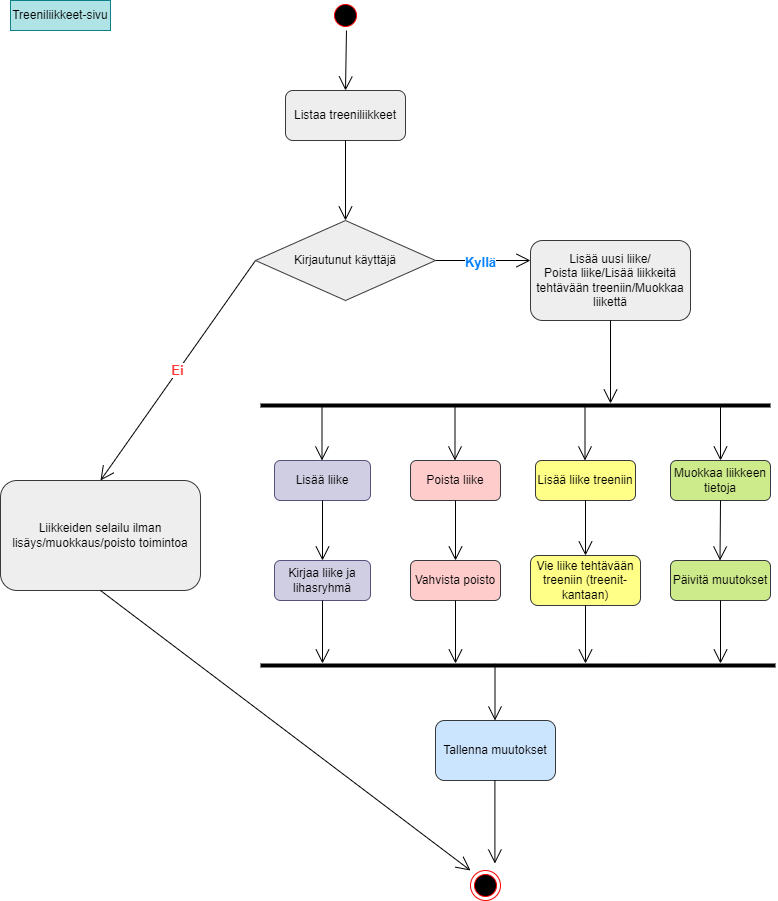

The diagram above was exported from draw.io. Its source (the exported page's mxGraphModel, read from the mxfile embedded in the PNG):
<mxGraphModel dx="1050" dy="618" grid="1" gridSize="10" guides="1" tooltips="1" connect="1" arrows="1" fold="1" page="1" pageScale="1" pageWidth="827" pageHeight="1169" math="0" shadow="0">
  <root>
    <mxCell id="0" />
    <mxCell id="1" parent="0" />
    <mxCell id="EUqRGTjkamGqEglYHBMg-1" value="" style="ellipse;html=1;shape=startState;fillColor=#000000;strokeColor=#ff0000;" parent="1" vertex="1">
      <mxGeometry x="350" y="10" width="30" height="30" as="geometry" />
    </mxCell>
    <mxCell id="EUqRGTjkamGqEglYHBMg-8" value="" style="endArrow=open;endFill=1;endSize=12;html=1;rounded=0;entryX=0.5;entryY=0;entryDx=0;entryDy=0;" parent="1" target="EUqRGTjkamGqEglYHBMg-20" edge="1">
      <mxGeometry width="160" relative="1" as="geometry">
        <mxPoint x="365.96955251672864" y="39.99581728252728" as="sourcePoint" />
        <mxPoint x="364.04" y="140" as="targetPoint" />
      </mxGeometry>
    </mxCell>
    <mxCell id="EUqRGTjkamGqEglYHBMg-12" value="Treeniliikkeet-sivu" style="rounded=0;whiteSpace=wrap;html=1;fillColor=#b0e3e6;strokeColor=#0e8088;" parent="1" vertex="1">
      <mxGeometry x="30" y="10" width="100" height="30" as="geometry" />
    </mxCell>
    <mxCell id="EUqRGTjkamGqEglYHBMg-15" value="" style="endArrow=open;endFill=1;endSize=12;html=1;rounded=0;entryX=0;entryY=0.25;entryDx=0;entryDy=0;exitX=1;exitY=0.5;exitDx=0;exitDy=0;" parent="1" source="EUqRGTjkamGqEglYHBMg-14" target="EUqRGTjkamGqEglYHBMg-19" edge="1">
      <mxGeometry width="160" relative="1" as="geometry">
        <mxPoint x="450" y="270" as="sourcePoint" />
        <mxPoint x="602.62" y="414.8" as="targetPoint" />
        <Array as="points" />
      </mxGeometry>
    </mxCell>
    <mxCell id="EUqRGTjkamGqEglYHBMg-16" value="Kyllä" style="edgeLabel;html=1;align=center;verticalAlign=middle;resizable=0;points=[];fontStyle=1;fontSize=13;fontColor=#007FFF;" parent="EUqRGTjkamGqEglYHBMg-15" vertex="1" connectable="0">
      <mxGeometry x="-0.0762" y="-1" relative="1" as="geometry">
        <mxPoint as="offset" />
      </mxGeometry>
    </mxCell>
    <mxCell id="EUqRGTjkamGqEglYHBMg-17" value="Ei" style="endArrow=open;endFill=1;endSize=12;html=1;rounded=0;exitX=0;exitY=0.5;exitDx=0;exitDy=0;entryX=0.5;entryY=0;entryDx=0;entryDy=0;fontSize=13;fontStyle=1;fontColor=#FF3333;" parent="1" source="EUqRGTjkamGqEglYHBMg-14" target="EUqRGTjkamGqEglYHBMg-21" edge="1">
      <mxGeometry width="160" relative="1" as="geometry">
        <mxPoint x="310" y="320" as="sourcePoint" />
        <mxPoint x="190" y="310" as="targetPoint" />
        <Array as="points" />
      </mxGeometry>
    </mxCell>
    <mxCell id="EUqRGTjkamGqEglYHBMg-19" value="Lisää uusi liike/&lt;br&gt;Poista liike/Lisää liikkeitä tehtävään treeniin/Muokkaa liikettä" style="rounded=1;whiteSpace=wrap;html=1;fillColor=#eeeeee;strokeColor=#36393d;" parent="1" vertex="1">
      <mxGeometry x="550" y="250" width="160" height="80" as="geometry" />
    </mxCell>
    <mxCell id="EUqRGTjkamGqEglYHBMg-20" value="Listaa treeniliikkeet" style="rounded=1;whiteSpace=wrap;html=1;fillColor=#eeeeee;strokeColor=#36393d;" parent="1" vertex="1">
      <mxGeometry x="305" y="100" width="120" height="50" as="geometry" />
    </mxCell>
    <mxCell id="EUqRGTjkamGqEglYHBMg-21" value="Liikkeiden selailu ilman lisäys/muokkaus/poisto toimintoa" style="rounded=1;whiteSpace=wrap;html=1;fillColor=#eeeeee;strokeColor=#36393d;" parent="1" vertex="1">
      <mxGeometry x="20" y="490" width="200" height="110" as="geometry" />
    </mxCell>
    <mxCell id="EUqRGTjkamGqEglYHBMg-22" value="" style="endArrow=open;endFill=1;endSize=12;html=1;rounded=0;exitX=0.5;exitY=1;exitDx=0;exitDy=0;" parent="1" source="EUqRGTjkamGqEglYHBMg-14" edge="1">
      <mxGeometry width="160" relative="1" as="geometry">
        <mxPoint x="364.5" y="190" as="sourcePoint" />
        <mxPoint x="365" y="230" as="targetPoint" />
      </mxGeometry>
    </mxCell>
    <mxCell id="EUqRGTjkamGqEglYHBMg-24" value="" style="line;strokeWidth=4;html=1;perimeter=backbonePerimeter;points=[];outlineConnect=0;" parent="1" vertex="1">
      <mxGeometry x="280" y="670" width="515" height="10" as="geometry" />
    </mxCell>
    <mxCell id="EUqRGTjkamGqEglYHBMg-26" value="Tallenna muutokset" style="rounded=1;whiteSpace=wrap;html=1;fillColor=#cce5ff;strokeColor=#36393d;" parent="1" vertex="1">
      <mxGeometry x="455" y="730" width="120" height="60" as="geometry" />
    </mxCell>
    <mxCell id="EUqRGTjkamGqEglYHBMg-28" value="Päivitä muutokset" style="rounded=1;whiteSpace=wrap;html=1;fillColor=#cdeb8b;strokeColor=#36393d;" parent="1" vertex="1">
      <mxGeometry x="690" y="570" width="100" height="40" as="geometry" />
    </mxCell>
    <mxCell id="EUqRGTjkamGqEglYHBMg-36" value="" style="line;strokeWidth=4;html=1;perimeter=backbonePerimeter;points=[];outlineConnect=0;" parent="1" vertex="1">
      <mxGeometry x="280" y="410" width="510" height="10" as="geometry" />
    </mxCell>
    <mxCell id="EUqRGTjkamGqEglYHBMg-37" value="" style="endArrow=open;endFill=1;endSize=12;html=1;rounded=0;" parent="1" source="EUqRGTjkamGqEglYHBMg-19" target="EUqRGTjkamGqEglYHBMg-36" edge="1">
      <mxGeometry width="160" relative="1" as="geometry">
        <mxPoint x="400" y="320" as="sourcePoint" />
        <mxPoint x="560" y="320" as="targetPoint" />
      </mxGeometry>
    </mxCell>
    <mxCell id="EUqRGTjkamGqEglYHBMg-39" value="Poista liike" style="rounded=1;whiteSpace=wrap;html=1;fillColor=#ffcccc;strokeColor=#36393d;" parent="1" vertex="1">
      <mxGeometry x="430" y="470" width="90" height="40" as="geometry" />
    </mxCell>
    <mxCell id="EUqRGTjkamGqEglYHBMg-40" value="Muokkaa liikkeen tietoja" style="rounded=1;whiteSpace=wrap;html=1;fillColor=#cdeb8b;strokeColor=#36393d;" parent="1" vertex="1">
      <mxGeometry x="690" y="470" width="100" height="40" as="geometry" />
    </mxCell>
    <mxCell id="EUqRGTjkamGqEglYHBMg-41" value="Kirjaa liike ja lihasryhmä" style="rounded=1;whiteSpace=wrap;html=1;fillColor=#d0cee2;strokeColor=#56517e;" parent="1" vertex="1">
      <mxGeometry x="294" y="570" width="96" height="40" as="geometry" />
    </mxCell>
    <mxCell id="EUqRGTjkamGqEglYHBMg-42" value="Vahvista poisto" style="rounded=1;whiteSpace=wrap;html=1;fillColor=#ffcccc;strokeColor=#36393d;" parent="1" vertex="1">
      <mxGeometry x="430" y="570" width="90" height="40" as="geometry" />
    </mxCell>
    <mxCell id="EUqRGTjkamGqEglYHBMg-43" value="Lisää liike" style="rounded=1;whiteSpace=wrap;html=1;labelBackgroundColor=none;fillColor=#d0cee2;strokeColor=#56517e;" parent="1" vertex="1">
      <mxGeometry x="294" y="470" width="96" height="40" as="geometry" />
    </mxCell>
    <mxCell id="EUqRGTjkamGqEglYHBMg-45" value="" style="endArrow=open;endFill=1;endSize=12;html=1;rounded=0;entryX=0.5;entryY=0;entryDx=0;entryDy=0;" parent="1" edge="1">
      <mxGeometry width="160" relative="1" as="geometry">
        <mxPoint x="740" y="416" as="sourcePoint" />
        <mxPoint x="740" y="470" as="targetPoint" />
      </mxGeometry>
    </mxCell>
    <mxCell id="EUqRGTjkamGqEglYHBMg-47" value="" style="endArrow=open;endFill=1;endSize=12;html=1;rounded=0;" parent="1" edge="1">
      <mxGeometry width="160" relative="1" as="geometry">
        <mxPoint x="341.5" y="416" as="sourcePoint" />
        <mxPoint x="341.5" y="470" as="targetPoint" />
        <Array as="points">
          <mxPoint x="341.5" y="470" />
        </Array>
      </mxGeometry>
    </mxCell>
    <mxCell id="EUqRGTjkamGqEglYHBMg-48" value="" style="endArrow=open;endFill=1;endSize=12;html=1;rounded=0;exitX=0.5;exitY=1;exitDx=0;exitDy=0;" parent="1" source="EUqRGTjkamGqEglYHBMg-40" edge="1">
      <mxGeometry width="160" relative="1" as="geometry">
        <mxPoint x="739.91" y="530" as="sourcePoint" />
        <mxPoint x="739.5" y="570" as="targetPoint" />
      </mxGeometry>
    </mxCell>
    <mxCell id="EUqRGTjkamGqEglYHBMg-49" value="" style="endArrow=open;endFill=1;endSize=12;html=1;rounded=0;entryX=0.5;entryY=0;entryDx=0;entryDy=0;exitX=0.5;exitY=1;exitDx=0;exitDy=0;" parent="1" source="EUqRGTjkamGqEglYHBMg-39" target="EUqRGTjkamGqEglYHBMg-42" edge="1">
      <mxGeometry width="160" relative="1" as="geometry">
        <mxPoint x="529.41" y="516" as="sourcePoint" />
        <mxPoint x="529.41" y="570" as="targetPoint" />
      </mxGeometry>
    </mxCell>
    <mxCell id="EUqRGTjkamGqEglYHBMg-50" value="" style="endArrow=open;endFill=1;endSize=12;html=1;rounded=0;entryX=0.5;entryY=0;entryDx=0;entryDy=0;" parent="1" source="EUqRGTjkamGqEglYHBMg-43" target="EUqRGTjkamGqEglYHBMg-41" edge="1">
      <mxGeometry width="160" relative="1" as="geometry">
        <mxPoint x="364.41" y="530" as="sourcePoint" />
        <mxPoint x="364.41" y="584" as="targetPoint" />
      </mxGeometry>
    </mxCell>
    <mxCell id="EUqRGTjkamGqEglYHBMg-51" value="" style="endArrow=open;endFill=1;endSize=12;html=1;rounded=0;entryX=0.5;entryY=0;entryDx=0;entryDy=0;" parent="1" edge="1">
      <mxGeometry width="160" relative="1" as="geometry">
        <mxPoint x="474.5" y="416" as="sourcePoint" />
        <mxPoint x="474.5" y="470" as="targetPoint" />
      </mxGeometry>
    </mxCell>
    <mxCell id="EUqRGTjkamGqEglYHBMg-53" value="" style="endArrow=open;endFill=1;endSize=12;html=1;rounded=0;exitX=0.5;exitY=1;exitDx=0;exitDy=0;" parent="1" source="EUqRGTjkamGqEglYHBMg-28" target="EUqRGTjkamGqEglYHBMg-24" edge="1">
      <mxGeometry width="160" relative="1" as="geometry">
        <mxPoint x="739.5" y="627" as="sourcePoint" />
        <mxPoint x="739.5" y="670" as="targetPoint" />
      </mxGeometry>
    </mxCell>
    <mxCell id="EUqRGTjkamGqEglYHBMg-54" value="" style="endArrow=open;endFill=1;endSize=12;html=1;rounded=0;exitX=0.5;exitY=1;exitDx=0;exitDy=0;" parent="1" source="EUqRGTjkamGqEglYHBMg-41" target="EUqRGTjkamGqEglYHBMg-24" edge="1">
      <mxGeometry width="160" relative="1" as="geometry">
        <mxPoint x="353.41" y="616" as="sourcePoint" />
        <mxPoint x="353.41" y="670" as="targetPoint" />
      </mxGeometry>
    </mxCell>
    <mxCell id="EUqRGTjkamGqEglYHBMg-55" value="" style="endArrow=open;endFill=1;endSize=12;html=1;rounded=0;exitX=0.5;exitY=1;exitDx=0;exitDy=0;" parent="1" source="EUqRGTjkamGqEglYHBMg-42" target="EUqRGTjkamGqEglYHBMg-24" edge="1">
      <mxGeometry width="160" relative="1" as="geometry">
        <mxPoint x="529.41" y="626" as="sourcePoint" />
        <mxPoint x="529.41" y="680" as="targetPoint" />
      </mxGeometry>
    </mxCell>
    <mxCell id="EUqRGTjkamGqEglYHBMg-57" value="" style="ellipse;html=1;shape=endState;fillColor=#000000;strokeColor=#ff0000;" parent="1" vertex="1">
      <mxGeometry x="490" y="880" width="30" height="30" as="geometry" />
    </mxCell>
    <mxCell id="EUqRGTjkamGqEglYHBMg-58" value="" style="endArrow=open;endFill=1;endSize=12;html=1;rounded=0;" parent="1" edge="1">
      <mxGeometry width="160" relative="1" as="geometry">
        <mxPoint x="514.41" y="790" as="sourcePoint" />
        <mxPoint x="514.41" y="873" as="targetPoint" />
      </mxGeometry>
    </mxCell>
    <mxCell id="EUqRGTjkamGqEglYHBMg-59" value="" style="endArrow=open;endFill=1;endSize=12;html=1;rounded=0;exitX=0.5;exitY=1;exitDx=0;exitDy=0;" parent="1" source="EUqRGTjkamGqEglYHBMg-20" target="EUqRGTjkamGqEglYHBMg-14" edge="1">
      <mxGeometry width="160" relative="1" as="geometry">
        <mxPoint x="365" y="150" as="sourcePoint" />
        <mxPoint x="365" y="230" as="targetPoint" />
      </mxGeometry>
    </mxCell>
    <mxCell id="EUqRGTjkamGqEglYHBMg-14" value="Kirjautunut käyttäjä" style="rhombus;whiteSpace=wrap;html=1;fillColor=#eeeeee;strokeColor=#36393d;" parent="1" vertex="1">
      <mxGeometry x="275" y="230" width="180" height="80" as="geometry" />
    </mxCell>
    <mxCell id="EUqRGTjkamGqEglYHBMg-60" value="" style="endArrow=open;endFill=1;endSize=12;html=1;rounded=0;exitX=0.5;exitY=1;exitDx=0;exitDy=0;" parent="1" source="EUqRGTjkamGqEglYHBMg-21" edge="1">
      <mxGeometry width="160" relative="1" as="geometry">
        <mxPoint x="280" y="890" as="sourcePoint" />
        <mxPoint x="490" y="880" as="targetPoint" />
      </mxGeometry>
    </mxCell>
    <mxCell id="EUqRGTjkamGqEglYHBMg-63" value="" style="endArrow=open;endFill=1;endSize=12;html=1;rounded=0;entryX=0.403;entryY=0.046;entryDx=0;entryDy=0;entryPerimeter=0;" parent="1" edge="1">
      <mxGeometry width="160" relative="1" as="geometry">
        <mxPoint x="514.4999999999999" y="673.24" as="sourcePoint" />
        <mxPoint x="514.4999999999999" y="730" as="targetPoint" />
      </mxGeometry>
    </mxCell>
    <mxCell id="-UZD2RBcnDVTLxvpiVDQ-1" value="Vie liike tehtävään treeniin (treenit-kantaan)" style="rounded=1;whiteSpace=wrap;html=1;fillColor=#ffff88;strokeColor=#36393d;" parent="1" vertex="1">
      <mxGeometry x="550" y="565" width="110" height="50" as="geometry" />
    </mxCell>
    <mxCell id="-UZD2RBcnDVTLxvpiVDQ-2" value="Lisää liike treeniin" style="rounded=1;whiteSpace=wrap;html=1;fillColor=#ffff88;strokeColor=#36393d;" parent="1" vertex="1">
      <mxGeometry x="555" y="470" width="100" height="40" as="geometry" />
    </mxCell>
    <mxCell id="-UZD2RBcnDVTLxvpiVDQ-3" value="" style="endArrow=open;endFill=1;endSize=12;html=1;rounded=0;entryX=0.5;entryY=0;entryDx=0;entryDy=0;exitX=0.5;exitY=1;exitDx=0;exitDy=0;" parent="1" source="-UZD2RBcnDVTLxvpiVDQ-2" target="-UZD2RBcnDVTLxvpiVDQ-1" edge="1">
      <mxGeometry width="160" relative="1" as="geometry">
        <mxPoint x="604.5" y="511" as="sourcePoint" />
        <mxPoint x="604.5" y="565" as="targetPoint" />
      </mxGeometry>
    </mxCell>
    <mxCell id="-UZD2RBcnDVTLxvpiVDQ-4" value="" style="endArrow=open;endFill=1;endSize=12;html=1;rounded=0;entryX=0.5;entryY=0;entryDx=0;entryDy=0;" parent="1" edge="1">
      <mxGeometry width="160" relative="1" as="geometry">
        <mxPoint x="604.5" y="416" as="sourcePoint" />
        <mxPoint x="604.5" y="470" as="targetPoint" />
      </mxGeometry>
    </mxCell>
    <mxCell id="-UZD2RBcnDVTLxvpiVDQ-5" value="" style="endArrow=open;endFill=1;endSize=12;html=1;rounded=0;exitX=0.5;exitY=1;exitDx=0;exitDy=0;" parent="1" source="-UZD2RBcnDVTLxvpiVDQ-1" target="EUqRGTjkamGqEglYHBMg-24" edge="1">
      <mxGeometry width="160" relative="1" as="geometry">
        <mxPoint x="604.5" y="616" as="sourcePoint" />
        <mxPoint x="605" y="670" as="targetPoint" />
      </mxGeometry>
    </mxCell>
  </root>
</mxGraphModel>